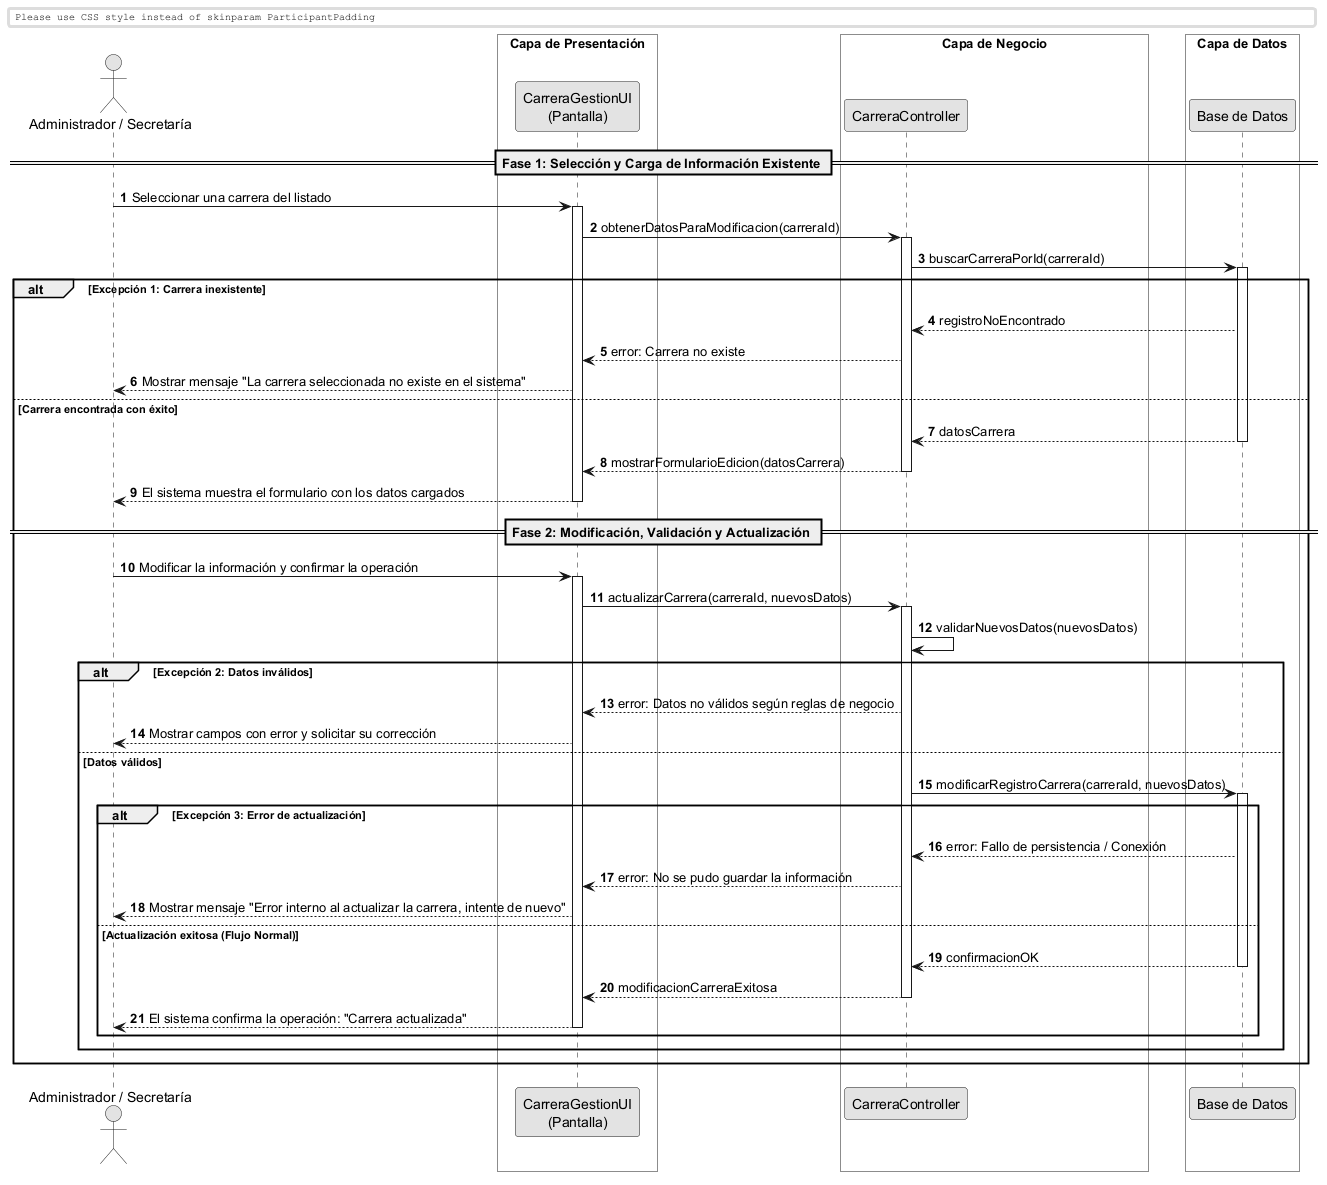

The diagram above was rendered by PlantUML. Its source (embedded in the PNG):
@startuml
skinparam monochrome true
skinparam shadowlighting false

<style>
  box {
    BackgroundColor transparent
  }
</style>

autonumber
skinparam BoxPadding 10
skinparam ParticipantPadding 12

actor "Administrador / Secretaría" as Actor
box "Capa de Presentación" 
    participant "CarreraGestionUI\n(Pantalla)" as UI
end box
box "Capa de Negocio" 
    participant "CarreraController" as Ctrl
end box
box "Capa de Datos" 
    participant "Base de Datos" as DB
end box

== Fase 1: Selección y Carga de Información Existente ==

Actor -> UI: Seleccionar una carrera del listado
activate UI

UI -> Ctrl: obtenerDatosParaModificacion(carreraId)
activate Ctrl

Ctrl -> DB: buscarCarreraPorId(carreraId)
activate DB

alt Excepción 1: Carrera inexistente
    DB --> Ctrl: registroNoEncontrado
    Ctrl --> UI: error: Carrera no existe
    UI --> Actor: Mostrar mensaje "La carrera seleccionada no existe en el sistema"
else Carrera encontrada con éxito
    return datosCarrera
    
    Ctrl --> UI: mostrarFormularioEdicion(datosCarrera)
    deactivate Ctrl
    UI --> Actor: El sistema muestra el formulario con los datos cargados
    deactivate UI

    == Fase 2: Modificación, Validación y Actualización ==

    Actor -> UI: Modificar la información y confirmar la operación
    activate UI
    
    UI -> Ctrl: actualizarCarrera(carreraId, nuevosDatos)
    activate Ctrl
    
    Ctrl -> Ctrl: validarNuevosDatos(nuevosDatos)
    
    alt Excepción 2: Datos inválidos
        Ctrl --> UI: error: Datos no válidos según reglas de negocio
        UI --> Actor: Mostrar campos con error y solicitar su corrección
    else Datos válidos
        
        Ctrl -> DB: modificarRegistroCarrera(carreraId, nuevosDatos)
        activate DB
        
        alt Excepción 3: Error de actualización
            DB --> Ctrl: error: Fallo de persistencia / Conexión
            Ctrl --> UI: error: No se pudo guardar la información
            UI --> Actor: Mostrar mensaje "Error interno al actualizar la carrera, intente de nuevo"
        else Actualización exitosa (Flujo Normal)
            return confirmacionOK
            
            Ctrl --> UI: modificacionCarreraExitosa
            deactivate Ctrl
            UI --> Actor: El sistema confirma la operación: "Carrera actualizada"
            deactivate UI
        end
    end
end

@enduml